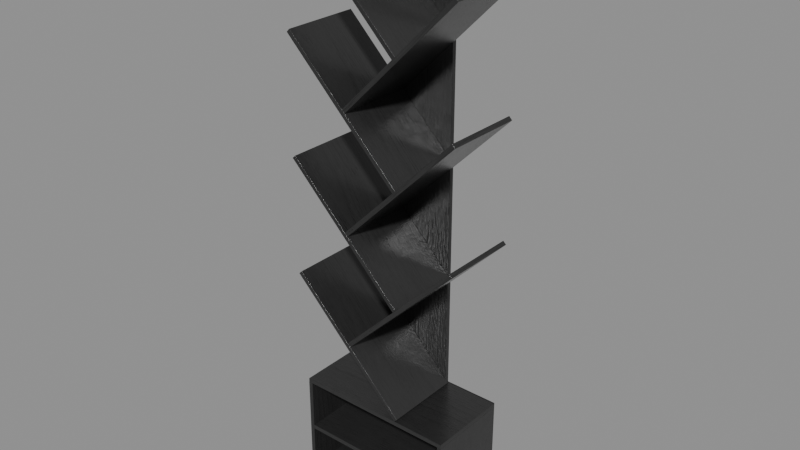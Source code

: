 # Source: bookshelf.blend  (saved by Blender 4.5.13; exported with 4.5.12 LTS)
import bpy
from mathutils import Matrix  # noqa: F401  (used for matrix-valued properties, if any)

bpy.ops.wm.read_factory_settings(use_empty=True)
scene = bpy.context.scene
scene.name = 'upload'

# ---- collections
col_bookshelf = bpy.data.collections.new('Bookshelf'); scene.collection.children.link(col_bookshelf)

# ---- images (referenced by path relative to the original .blend; pixels are not part of the script)
import os
ASSET_DIR = os.environ.get("B2B_ASSET_DIR", "")  # directory of the original .blend (textures are referenced by path, not embedded)
HERE = os.path.dirname(os.path.abspath(__file__))  # packed textures are extracted next to this script under _unpacked/

def load_image(name, relpath, width, height, colorspace="sRGB"):
    """Load a texture the original file referenced (path relative to the .blend, or extracted next to this script)."""
    p = next((c for c in (os.path.join(HERE, relpath), os.path.join(ASSET_DIR, relpath)) if relpath and os.path.exists(c)), "")
    if p:
        img = bpy.data.images.load(p, check_existing=True)
        img.name = name
    else:  # same state as the original file: an image datablock whose file is absent (Cycles renders it pink)
        img = bpy.data.images.new(name, width, height)
        img.source = "FILE"
        img.filepath = "//" + (relpath or name)
    img.colorspace_settings.name = colorspace
    return img
img_wood03_height_jpg = load_image('wood03_height.jpg', '_unpacked/wood03_height.dcc8346c.jpg', 1024, 1024, 'Non-Color')
img_wood03_diffuse_jpg = load_image('wood03_diffuse.jpg', '_unpacked/wood03_diffuse.e16900af.jpg', 1024, 1024, 'sRGB')
img_wood03_roughness_jpg = load_image('wood03_roughness.jpg', '_unpacked/wood03_roughness.a5e0a724.jpg', 1024, 1024, 'Non-Color')
img_wood03_normal_opengl_jpg = load_image('wood03_normal_opengl.jpg', '_unpacked/wood03_normal_opengl.41fa6030.jpg', 1024, 1024, 'Non-Color')

# ---- materials (node trees are filled in below, after node groups)
mat_black_wood = bpy.data.materials.new('Black wood')
mat_black_wood.displacement_method = 'BOTH'

# ---- node groups
ng_smooth_by_angle = bpy.data.node_groups.new('Smooth by Angle', 'GeometryNodeTree')
_s = ng_smooth_by_angle.interface.new_socket(name='Mesh', in_out='OUTPUT', socket_type='NodeSocketGeometry')
_s = ng_smooth_by_angle.interface.new_socket(name='Mesh', in_out='INPUT', socket_type='NodeSocketGeometry')
_s = ng_smooth_by_angle.interface.new_socket(name='Angle', in_out='INPUT', socket_type='NodeSocketFloat')
_s.subtype = 'ANGLE'
_s.default_value = 0.5236
_s.min_value = 0.0
_s.max_value = 3.142
_s.description = 'Maximum face angle for smooth edges'
_s = ng_smooth_by_angle.interface.new_socket(name='Ignore Sharpness', in_out='INPUT', socket_type='NodeSocketBool')
_s.force_non_field = True
ng_smooth_by_angle.description = 'Set the sharpness of mesh edges based on the angle between the neighboring faces'
ng_smooth_by_angle.is_modifier = True
_N = ng_smooth_by_angle.nodes; _L = ng_smooth_by_angle.links
n0 = _N.new('GeometryNodeSetShadeSmooth'); n0.name = 'Set Shade Smooth'; n0.location = (120, -80)
n0.domain = 'EDGE'
n1 = _N.new('GeometryNodeSetShadeSmooth'); n1.name = 'Set Shade Smooth.001'; n1.location = (300, -80)
n2 = _N.new('NodeGroupOutput'); n2.name = 'Group Output'; n2.location = (480, -80)
n3 = _N.new('GeometryNodeInputMeshEdgeAngle'); n3.name = 'Edge Angle'; n3.location = (-440, -240)
n4 = _N.new('NodeGroupInput'); n4.name = 'Group Input'; n4.location = (-80, -80)
n5 = _N.new('GeometryNodeInputEdgeSmooth'); n5.name = 'Is Edge Smooth'; n5.location = (-260, -120)
n6 = _N.new('GeometryNodeInputShadeSmooth'); n6.name = 'Is Shade Smooth'; n6.location = (-440, -397)
n7 = _N.new('FunctionNodeCompare'); n7.name = 'Compare'; n7.location = (-260, -260)
n7.operation = 'LESS_EQUAL'
n7.inputs[6].default_value = (0.0, 0.0, 0.0, 0.0)
n7.inputs[7].default_value = (0.0, 0.0, 0.0, 0.0)
n8 = _N.new('FunctionNodeBooleanMath'); n8.name = 'Boolean Math.001'; n8.location = (-80, -260)
n9 = _N.new('NodeGroupInput'); n9.name = 'Group Input.001'; n9.location = (-440, -329)
n10 = _N.new('NodeGroupInput'); n10.name = 'Group Input.002'; n10.location = (-259, -189)
n11 = _N.new('FunctionNodeBooleanMath'); n11.name = 'Boolean Math'; n11.location = (-80, -149)
n11.operation = 'OR'
n12 = _N.new('FunctionNodeBooleanMath'); n12.name = 'Boolean Math.002'; n12.location = (-260, -380)
n12.operation = 'OR'
n13 = _N.new('NodeGroupInput'); n13.name = 'Group Input.003'; n13.location = (-440, -460)
_L.new(n3.outputs[0], n7.inputs[0])
_L.new(n1.outputs[0], n2.inputs[0])
_L.new(n9.outputs[1], n7.inputs[1])
_L.new(n7.outputs[0], n8.inputs[0])
_L.new(n4.outputs[0], n0.inputs[0])
_L.new(n0.outputs[0], n1.inputs[0])
_L.new(n8.outputs[0], n0.inputs[2])
_L.new(n10.outputs[2], n11.inputs[1])
_L.new(n5.outputs[0], n11.inputs[0])
_L.new(n11.outputs[0], n0.inputs[1])
_L.new(n13.outputs[2], n12.inputs[1])
_L.new(n6.outputs[0], n12.inputs[0])
_L.new(n12.outputs[0], n8.inputs[1])
n2.is_active_output = True

# ---- material node trees
mat_black_wood.use_nodes = True; mat_black_wood.node_tree.nodes.clear()
_N = mat_black_wood.node_tree.nodes; _L = mat_black_wood.node_tree.links
n0 = _N.new('ShaderNodeBsdfPrincipled'); n0.name = 'Principled BSDF'; n0.location = (10, 300)
n1 = _N.new('ShaderNodeOutputMaterial'); n1.name = 'Material Output'; n1.location = (300, 300)
n2 = _N.new('ShaderNodeTexImage'); n2.name = 'Image Texture'; n2.location = (88, -600)
n2.label = 'Displacement'
n2.image = img_wood03_height_jpg
n3 = _N.new('ShaderNodeDisplacement'); n3.name = 'Displacement'; n3.location = (110, -400)
n3.inputs[2].default_value = 0.001
n4 = _N.new('ShaderNodeTexImage'); n4.name = 'Image Texture.001'; n4.location = (88, -40)
n4.label = 'Base Color'
n4.image = img_wood03_diffuse_jpg
n5 = _N.new('ShaderNodeTexImage'); n5.name = 'Image Texture.002'; n5.location = (88, -320)
n5.label = 'Roughness'
n5.image = img_wood03_roughness_jpg
n6 = _N.new('ShaderNodeTexImage'); n6.name = 'Image Texture.003'; n6.location = (88, -880)
n6.label = 'Normal'
n6.image = img_wood03_normal_opengl_jpg
n7 = _N.new('ShaderNodeNormalMap'); n7.name = 'Normal Map'; n7.location = (-240, -340)
n8 = _N.new('ShaderNodeMapping'); n8.name = 'Mapping'; n8.location = (230, -40)
n9 = _N.new('NodeReroute'); n9.name = 'Reroute'; n9.location = (38, -596)
n9.width = 16
n9.socket_idname = 'NodeSocketVector'
n10 = _N.new('ShaderNodeTexCoord'); n10.name = 'Texture Coordinate'; n10.location = (30, -40)
n11 = _N.new('NodeFrame'); n11.name = 'Frame'; n11.location = (-1270, 340)
n11.label = 'Mapping'
n11.width = 400
n12 = _N.new('NodeFrame'); n12.name = 'Frame.001'; n12.location = (-628, 540)
n12.label = 'Textures'
n12.width = 358
n2.parent = n12
n4.parent = n12
n5.parent = n12
n6.parent = n12
n8.parent = n11
n9.parent = n12
n10.parent = n11
_L.new(n0.outputs[0], n1.inputs[0])
_L.new(n2.outputs[0], n3.inputs[0])
_L.new(n3.outputs[0], n1.inputs[2])
_L.new(n4.outputs[0], n0.inputs[0])
_L.new(n5.outputs[0], n0.inputs[2])
_L.new(n6.outputs[0], n7.inputs[1])
_L.new(n7.outputs[0], n0.inputs[5])
_L.new(n9.outputs[0], n4.inputs[0])
_L.new(n9.outputs[0], n5.inputs[0])
_L.new(n9.outputs[0], n2.inputs[0])
_L.new(n9.outputs[0], n6.inputs[0])
_L.new(n8.outputs[0], n9.inputs[0])
_L.new(n10.outputs[2], n8.inputs[0])
n1.is_active_output = True

# ---- meshes
me_cube_009 = bpy.data.meshes.new('Cube.009')
me_cube_009.from_pydata([(0.09434, -0.15, 1.678), (-0.3299, -0.15, 2.103), (0.09434, 0.134, 1.678), (-0.3299, 0.134, 2.103), (0.1057, -0.15, 1.69), (-0.3186, -0.15, 2.114), (0.1057, 0.134, 1.69), (-0.3186, 0.134, 2.114), (0.1, -0.15, 0.4), (-0.3243, -0.15, 0.8243), (0.1, 0.134, 0.4), (-0.3243, 0.134, 0.8243), (0.1113, -0.15, 0.4113), (-0.313, -0.15, 0.8356), (0.1113, 0.134, 0.4113), (-0.313, 0.134, 0.8356), (0.09434, -0.15, 0.8299), (-0.3299, -0.15, 1.254), (0.09434, 0.134, 0.8299), (-0.3299, 0.134, 1.254), (0.1057, -0.15, 0.8412), (-0.3186, -0.15, 1.265), (0.1057, 0.134, 0.8412), (-0.3186, 0.134, 1.265), (0.09434, -0.15, 1.254), (-0.3299, -0.15, 1.678), (0.09434, 0.134, 1.254), (-0.3299, 0.134, 1.678), (0.1057, -0.15, 1.265), (-0.3186, -0.15, 1.69), (0.1057, 0.134, 1.265), (-0.3186, 0.134, 1.69)], [], [(0, 1, 3, 2), (2, 3, 7, 6), (6, 7, 5, 4), (4, 5, 1, 0), (2, 6, 4, 0), (7, 3, 1, 5), (8, 9, 11, 10), (10, 11, 15, 14), (14, 15, 13, 12), (12, 13, 9, 8), (10, 14, 12, 8), (15, 11, 9, 13), (16, 17, 19, 18), (18, 19, 23, 22), (22, 23, 21, 20), (20, 21, 17, 16), (18, 22, 20, 16), (23, 19, 17, 21), (24, 25, 27, 26), (26, 27, 31, 30), (30, 31, 29, 28), (28, 29, 25, 24), (26, 30, 28, 24), (31, 27, 25, 29)])
_uv = me_cube_009.uv_layers.new(name='UVMap')
_uv.uv.foreach_set('vector', [0.7653, 0.7855, 0.7653, 0.987, 0.5745, 0.987, 0.5745, 0.7855, 0.0003159, 0.2018, 0.0003159, 0.0003159, 0.2018, 0.0003159, 0.2018, 0.2018, 0.9567, 0.7855, 0.9567, 0.987, 0.7659, 0.987, 0.7659, 0.7855, 0.2018, 0.3926, 0.2018, 0.5941, 0.0003159, 0.5941, 0.0003159, 0.3926, 0.0003159, 0.2018, 0.2018, 0.2018, 0.2018, 0.3926, 0.0003159, 0.3926, 0.2018, 0.7849, 0.0003159, 0.7849, 0.0003159, 0.5941, 0.2018, 0.5941, 0.9997, 0.0003159, 0.9997, 0.2018, 0.8089, 0.2018, 0.8089, 0.0003159, 0.2025, 0.2018, 0.2025, 0.0003159, 0.404, 0.0003159, 0.404, 0.2018, 0.9997, 0.2025, 0.9997, 0.404, 0.8089, 0.404, 0.8089, 0.2025, 0.404, 0.3926, 0.404, 0.5941, 0.2025, 0.5941, 0.2025, 0.3926, 0.2025, 0.2018, 0.404, 0.2018, 0.404, 0.3926, 0.2025, 0.3926, 0.404, 0.7849, 0.2025, 0.7849, 0.2025, 0.5941, 0.404, 0.5941, 0.1911, 0.7855, 0.1911, 0.987, 0.0003159, 0.987, 0.000316, 0.7855, 0.4046, 0.2018, 0.4046, 0.0003159, 0.6061, 0.0003159, 0.6061, 0.2018, 0.5739, 0.7855, 0.5739, 0.987, 0.3831, 0.987, 0.3831, 0.7855, 0.6061, 0.3926, 0.6061, 0.5941, 0.4046, 0.5941, 0.4046, 0.3926, 0.4046, 0.2018, 0.6061, 0.2018, 0.6061, 0.3926, 0.4046, 0.3926, 0.6061, 0.7849, 0.4046, 0.7849, 0.4046, 0.5941, 0.6061, 0.5941, 0.3825, 0.7855, 0.3825, 0.987, 0.1917, 0.987, 0.1917, 0.7855, 0.6068, 0.2018, 0.6068, 0.0003159, 0.8083, 0.0003159, 0.8083, 0.2018, 0.9997, 0.4046, 0.9997, 0.6061, 0.8089, 0.6061, 0.8089, 0.4046, 0.8083, 0.3926, 0.8083, 0.5941, 0.6068, 0.5941, 0.6068, 0.3926, 0.6068, 0.2018, 0.8083, 0.2018, 0.8083, 0.3926, 0.6068, 0.3926, 0.8083, 0.7849, 0.6068, 0.7849, 0.6068, 0.5941, 0.8083, 0.5941])
_uv = me_cube_009.uv_layers.new(name='automap')
_uv.uv.foreach_set('vector', [-0.01111, 0.1775, 0.3281, 0.1775, 0.3281, 0.3381, -0.01111, 0.3381, 0.3281, 0.6696, -0.01111, 0.6696, -0.01111, 0.6605, 0.3281, 0.6605, 0.3285, 0.1775, 0.6678, 0.1775, 0.6678, 0.3381, 0.3285, 0.3381, 0.4887, 0.6605, 0.8279, 0.6605, 0.8279, 0.6696, 0.4887, 0.6696, 0.3281, 0.6696, 0.3281, 0.6605, 0.4887, 0.6605, 0.4887, 0.6696, 0.9884, 0.6605, 0.9884, 0.6696, 0.8279, 0.6696, 0.8279, 0.6605, -0.01111, 0.4995, 0.3281, 0.4995, 0.3281, 0.6601, -0.01111, 0.6601, 0.6492, 0.6795, 0.9884, 0.6795, 0.9884, 0.6886, 0.6492, 0.6886, 0.3285, 0.3385, 0.6678, 0.3385, 0.6678, 0.4991, 0.3285, 0.4991, 0.4887, 0.6886, 0.1494, 0.6886, 0.1494, 0.6795, 0.4887, 0.6795, 0.6492, 0.6795, 0.6492, 0.6886, 0.4887, 0.6886, 0.4887, 0.6795, -0.01111, 0.6886, -0.01111, 0.6795, 0.1494, 0.6795, 0.1494, 0.6886, -0.01111, 0.01649, 0.3281, 0.01649, 0.3281, 0.177, -0.01111, 0.177, 0.3281, 0.6791, -0.01111, 0.6791, -0.01111, 0.67, 0.3281, 0.67, 0.3285, 0.01649, 0.6678, 0.01649, 0.6678, 0.177, 0.3285, 0.177, 0.4887, 0.67, 0.8279, 0.67, 0.8279, 0.6791, 0.4887, 0.6791, 0.3281, 0.6791, 0.3281, 0.67, 0.4887, 0.67, 0.4887, 0.6791, 0.9884, 0.67, 0.9884, 0.6791, 0.8279, 0.6791, 0.8279, 0.67, 0.3285, 0.4995, 0.6678, 0.4995, 0.6678, 0.6601, 0.3285, 0.6601, 0.6492, 0.689, 0.9884, 0.689, 0.9884, 0.6981, 0.6492, 0.6981, -0.01111, 0.3385, 0.3281, 0.3385, 0.3281, 0.4991, -0.01111, 0.4991, 0.4887, 0.6981, 0.1494, 0.6981, 0.1494, 0.689, 0.4887, 0.689, 0.6492, 0.689, 0.6492, 0.6981, 0.4887, 0.6981, 0.4887, 0.689, -0.01111, 0.6981, -0.01111, 0.689, 0.1494, 0.689, 0.1494, 0.6981])
_uv.active_render = True
me_cube_009.materials.append(mat_black_wood)
me_cube_009.auto_texspace = False
me_cube_009.update()
me_cube_006 = bpy.data.meshes.new('Cube.006')
me_cube_006.from_pydata([(-0.1065, -0.15, 1.053), (0.3178, -0.15, 1.478), (-0.1065, 0.134, 1.053), (0.3178, 0.134, 1.478), (-0.09516, -0.15, 1.042), (0.3291, -0.15, 1.466), (-0.09516, 0.134, 1.042), (0.3291, 0.134, 1.466), (-0.1065, -0.15, 0.6291), (0.3178, -0.15, 1.053), (-0.1065, 0.134, 0.6291), (0.3178, 0.134, 1.053), (-0.09516, -0.15, 0.6178), (0.3291, -0.15, 1.042), (-0.09516, 0.134, 0.6178), (0.3291, 0.134, 1.042), (-0.1065, -0.15, 1.478), (0.3178, -0.15, 1.902), (-0.1065, 0.134, 1.478), (0.3178, 0.134, 1.902), (-0.09516, -0.15, 1.466), (0.3291, -0.15, 1.891), (-0.09516, 0.134, 1.466), (0.3291, 0.134, 1.891)], [], [(0, 1, 3, 2), (2, 3, 7, 6), (6, 7, 5, 4), (4, 5, 1, 0), (2, 6, 4, 0), (7, 3, 1, 5), (8, 9, 11, 10), (10, 11, 15, 14), (14, 15, 13, 12), (12, 13, 9, 8), (10, 14, 12, 8), (15, 11, 9, 13), (16, 17, 19, 18), (18, 19, 23, 22), (22, 23, 21, 20), (20, 21, 17, 16), (18, 22, 20, 16), (23, 19, 17, 21)])
_uv = me_cube_006.uv_layers.new(name='UVMap')
_uv.uv.foreach_set('vector', [0.003411, 0.1628, 0.3427, 0.1628, 0.3427, 0.3233, 0.003411, 0.3233, 0.6638, 0.6455, 1.003, 0.6455, 1.003, 0.6546, 0.6638, 0.6546, 0.343, 0.4846, 0.6823, 0.4846, 0.6823, 0.6452, 0.343, 0.6452, 0.5032, 0.6546, 0.164, 0.6546, 0.164, 0.6455, 0.5032, 0.6455, 0.6638, 0.6455, 0.6638, 0.6546, 0.5032, 0.6546, 0.5032, 0.6455, 0.003411, 0.6546, 0.003411, 0.6455, 0.164, 0.6455, 0.164, 0.6546, 0.3427, 0.6452, 0.003411, 0.6452, 0.003411, 0.4846, 0.3427, 0.4846, 0.6638, 0.6643, 1.003, 0.6643, 1.003, 0.6733, 0.6638, 0.6733, 0.3427, 0.4843, 0.003411, 0.4843, 0.003411, 0.3237, 0.3427, 0.3237, 0.5032, 0.6733, 0.164, 0.6733, 0.164, 0.6643, 0.5032, 0.6643, 0.6638, 0.6643, 0.6638, 0.6733, 0.5032, 0.6733, 0.5032, 0.6643, 0.003411, 0.6733, 0.003411, 0.6643, 0.164, 0.6643, 0.164, 0.6733, 0.343, 0.3237, 0.6823, 0.3237, 0.6823, 0.4843, 0.343, 0.4843, 0.6638, 0.6549, 1.003, 0.6549, 1.003, 0.6639, 0.6638, 0.6639, 0.3427, 0.1624, 0.003411, 0.1624, 0.003411, 0.001848, 0.3427, 0.001848, 0.5032, 0.6639, 0.164, 0.6639, 0.164, 0.6549, 0.5032, 0.6549, 0.6638, 0.6549, 0.6638, 0.6639, 0.5032, 0.6639, 0.5032, 0.6549, 0.003411, 0.6639, 0.003411, 0.6549, 0.164, 0.6549, 0.164, 0.6639])
me_cube_006.materials.append(mat_black_wood)
me_cube_006.update()
me_cube_012 = bpy.data.meshes.new('Cube.012')
me_cube_012.from_pydata([(-0.2994, -0.15, 0.4), (0.3, -0.15, 0.4), (-0.2994, 0.15, 0.4), (0.3, 0.15, 0.4), (-0.2994, -0.15, 0.384), (0.3, -0.15, 0.384), (-0.2994, 0.15, 0.384), (0.3, 0.15, 0.384), (-0.2994, -0.15, 0.016), (0.3, -0.15, 0.016), (-0.2994, 0.15, 0.016), (0.3, 0.15, 0.016), (-0.2994, -0.15, 0.0), (0.3, -0.15, 0.0), (-0.2994, 0.15, 0.0), (0.3, 0.15, 0.0), (-0.284, -0.15, 0.2), (0.284, -0.15, 0.2), (-0.284, 0.15, 0.2), (0.284, 0.15, 0.2), (-0.284, -0.15, 0.184), (0.284, -0.15, 0.184), (-0.284, 0.15, 0.184), (0.284, 0.15, 0.184)], [], [(0, 1, 3, 2), (2, 3, 7, 6), (6, 7, 5, 4), (4, 5, 1, 0), (2, 6, 4, 0), (7, 3, 1, 5), (8, 9, 11, 10), (10, 11, 15, 14), (14, 15, 13, 12), (12, 13, 9, 8), (10, 14, 12, 8), (15, 11, 9, 13), (16, 17, 19, 18), (18, 19, 23, 22), (22, 23, 21, 20), (20, 21, 17, 16), (18, 22, 20, 16), (23, 19, 17, 21)])
me_cube_012.polygons.foreach_set('use_smooth', [True] * 18)
_uv = me_cube_012.uv_layers.new(name='UVMap')
_uv.uv.foreach_set('vector', [0.02504, 0.5699, 0.3581, 0.5699, 0.3581, 0.7366, 0.02504, 0.7366, 0.6916, 0.7461, 1.025, 0.7461, 1.025, 0.755, 0.6916, 0.755, 0.3581, 0.4025, 0.02504, 0.4025, 0.02504, 0.2357, 0.3581, 0.2357, 0.5249, 0.755, 0.1918, 0.755, 0.1918, 0.7461, 0.5249, 0.7461, 0.6916, 0.7461, 0.6916, 0.755, 0.5249, 0.755, 0.5249, 0.7461, 0.02504, 0.755, 0.02504, 0.7461, 0.1918, 0.7461, 0.1918, 0.755, 0.3585, 0.5699, 0.6916, 0.5699, 0.6916, 0.7366, 0.3585, 0.7366, 0.6916, 0.7554, 1.025, 0.7554, 1.025, 0.7643, 0.6916, 0.7643, 0.3581, 0.5695, 0.02504, 0.5695, 0.02504, 0.4028, 0.3581, 0.4028, 0.5249, 0.7643, 0.1918, 0.7643, 0.1918, 0.7554, 0.5249, 0.7554, 0.6916, 0.7554, 0.6916, 0.7643, 0.5249, 0.7643, 0.5249, 0.7554, 0.02504, 0.7643, 0.02504, 0.7554, 0.1918, 0.7554, 0.1918, 0.7643, 0.6741, 0.4025, 0.3585, 0.4025, 0.3585, 0.2357, 0.6741, 0.2357, 0.3407, 0.7458, 0.02504, 0.7458, 0.02504, 0.7369, 0.3407, 0.7369, 0.6741, 0.5695, 0.3585, 0.5695, 0.3585, 0.4028, 0.6741, 0.4028, 0.5074, 0.7369, 0.8231, 0.7369, 0.8231, 0.7458, 0.5074, 0.7458, 0.3407, 0.7458, 0.3407, 0.7369, 0.5074, 0.7369, 0.5074, 0.7458, 0.9898, 0.7369, 0.9898, 0.7458, 0.8231, 0.7458, 0.8231, 0.7369])
me_cube_012.materials.append(mat_black_wood)
me_cube_012.update()
me_cube_010 = bpy.data.meshes.new('Cube.010')
me_cube_010.from_pydata([(-0.3, -0.15, 0.016), (-0.3, -0.15, 0.384), (-0.3, 0.15, 0.016), (-0.3, 0.15, 0.384), (-0.284, -0.15, 0.016), (-0.284, -0.15, 0.384), (-0.284, 0.15, 0.016), (-0.284, 0.15, 0.384), (0.284, -0.15, 0.016), (0.284, -0.15, 0.384), (0.284, 0.15, 0.016), (0.284, 0.15, 0.384), (0.3, -0.15, 0.016), (0.3, -0.15, 0.384), (0.3, 0.15, 0.016), (0.3, 0.15, 0.384)], [], [(0, 1, 3, 2), (2, 3, 7, 6), (6, 7, 5, 4), (4, 5, 1, 0), (2, 6, 4, 0), (7, 3, 1, 5), (8, 9, 11, 10), (10, 11, 15, 14), (14, 15, 13, 12), (12, 13, 9, 8), (10, 14, 12, 8), (15, 11, 9, 13)])
_uv = me_cube_010.uv_layers.new(name='UVMap')
_uv.uv.foreach_set('vector', [0.5671, 0.7124, 0.2917, 0.7124, 0.2917, 0.4879, 0.5671, 0.4879, 0.2915, 0.7368, 0.01611, 0.7368, 0.01611, 0.7249, 0.2915, 0.7249, 0.01611, 0.4879, 0.2915, 0.4879, 0.2915, 0.7124, 0.01611, 0.7124, 0.516, 0.7249, 0.7914, 0.7249, 0.7914, 0.7368, 0.516, 0.7368, 0.2915, 0.7368, 0.2915, 0.7249, 0.516, 0.7249, 0.516, 0.7368, 1.016, 0.7249, 1.016, 0.7368, 0.7914, 0.7368, 0.7914, 0.7249, 0.5671, 0.4877, 0.2917, 0.4877, 0.2917, 0.2632, 0.5671, 0.2632, 0.2915, 0.7246, 0.01611, 0.7246, 0.01611, 0.7126, 0.2915, 0.7126, 0.01611, 0.2632, 0.2915, 0.2632, 0.2915, 0.4877, 0.01611, 0.4877, 0.516, 0.7126, 0.7914, 0.7126, 0.7914, 0.7246, 0.516, 0.7246, 0.2915, 0.7246, 0.2915, 0.7126, 0.516, 0.7126, 0.516, 0.7246, 1.016, 0.7126, 1.016, 0.7246, 0.7914, 0.7246, 0.7914, 0.7126])
me_cube_010.materials.append(mat_black_wood)
me_cube_010.update()
me_cube_001 = bpy.data.meshes.new('Cube.001')
me_cube_001.from_pydata([(-0.1, 0.134, 0.401), (-0.1, 0.134, 2.101), (-0.1, 0.15, 0.401), (-0.1, 0.15, 2.101), (0.1, 0.134, 0.401), (0.1, 0.134, 2.101), (0.1, 0.15, 0.401), (0.1, 0.15, 2.101)], [], [(0, 1, 3, 2), (2, 3, 7, 6), (6, 7, 5, 4), (4, 5, 1, 0), (2, 6, 4, 0), (7, 3, 1, 5)])
_uv = me_cube_001.uv_layers.new(name='UVMap')
_uv.uv.foreach_set('vector', [0.4962, 0.5544, 0.04843, 0.5544, 0.04843, 0.5502, 0.4962, 0.5502, -0.003809, 0.4979, 0.4439, 0.4979, 0.4439, 0.5502, -0.003809, 0.5502, 0.5484, 0.5502, 0.9961, 0.5502, 0.9961, 0.5544, 0.5484, 0.5544, -0.003809, 0.4456, 0.4439, 0.4456, 0.4439, 0.4978, -0.003809, 0.4978, 0.4962, 0.5502, 0.5484, 0.5502, 0.5484, 0.5544, 0.4962, 0.5544, -0.003809, 0.5502, 0.04843, 0.5502, 0.04843, 0.5544, -0.003809, 0.5544])
me_cube_001.materials.append(mat_black_wood)
me_cube_001.update()
me_cube_015 = bpy.data.meshes.new('Cube.015')
me_cube_015.from_pydata([(-0.3, 0.15, 0.0009999), (-0.3, 0.15, 0.401), (-0.3, 0.153, 0.0009999), (-0.3, 0.153, 0.401), (0.3, 0.15, 0.0009999), (0.3, 0.15, 0.401), (0.3, 0.153, 0.0009999), (0.3, 0.153, 0.401)], [], [(0, 1, 3, 2), (2, 3, 7, 6), (6, 7, 5, 4), (4, 5, 1, 0), (2, 6, 4, 0), (7, 3, 1, 5)])
_uv = me_cube_015.uv_layers.new(name='UVMap')
_uv.uv.foreach_set('vector', [0.5, 0.4993, 0.6999, 0.4993, 0.6999, 0.5007, 0.5, 0.5007, 0.3016, 5.281e-05, 0.3016, 0.2, 0.001658, 0.2, 0.001658, 5.283e-05, 0.2, 0.5007, 1.884e-05, 0.5007, 1.884e-05, 0.4993, 0.2, 0.4993, 0.001658, 0.4001, 0.001658, 0.2001, 0.3016, 0.2001, 0.3016, 0.4001, 0.5, 0.5007, 0.2, 0.5007, 0.2, 0.4993, 0.5, 0.4993, 0.9999, 0.5007, 0.6999, 0.5007, 0.6999, 0.4993, 0.9999, 0.4992])
me_cube_015.materials.append(mat_black_wood)
me_cube_015.update()

# ---- objects
ob_cube_008 = bpy.data.objects.new('Cube.008', me_cube_009)
ob_cube_006 = bpy.data.objects.new('Cube.006', me_cube_006)
ob_cube_004 = bpy.data.objects.new('Cube.004', me_cube_012)
ob_cube_002 = bpy.data.objects.new('Cube.002', me_cube_010)
ob_cube_001 = bpy.data.objects.new('Cube.001', me_cube_001)
ob_cube = bpy.data.objects.new('Cube', me_cube_015)
ob_bookshelf = bpy.data.objects.new('Bookshelf', None)

# ---- transforms, parenting, visibility, modifiers, constraints
ob_cube_008.parent = ob_bookshelf
ob_cube_008.matrix_parent_inverse = Matrix(((0.4271, -0.0, 0.0, -0.0), (-0.0, 0.4271, -0.0, 0.0), (0.0, -0.0, 0.4271, -0.0), (-0.0, 0.0, -0.0, 1.0)))
ob_cube_008.location = (0.0, 0.0, 0.0)
_m = ob_cube_008.modifiers.new('Bevel', 'BEVEL')
_m.width = 0.001
_m.width_pct = 0.001
_m.segments = 3
_m = ob_cube_008.modifiers.new('WeightedNormal', 'WEIGHTED_NORMAL')
_m.weight = 45
_m = ob_cube_008.modifiers.new('Smooth by Angle', 'NODES')
_m.node_group = ng_smooth_by_angle
_m.use_pin_to_last = True
_m.show_group_selector = False
ob_cube_006.parent = ob_bookshelf
ob_cube_006.matrix_parent_inverse = Matrix(((0.4271, -0.0, 0.0, -0.0), (-0.0, 0.4271, -0.0, 0.0), (0.0, -0.0, 0.4271, -0.0), (-0.0, 0.0, -0.0, 1.0)))
ob_cube_006.location = (0.0, 0.0, 0.0)
_m = ob_cube_006.modifiers.new('Bevel', 'BEVEL')
_m.width = 0.001
_m.width_pct = 0.001
_m.segments = 3
_m = ob_cube_006.modifiers.new('WeightedNormal', 'WEIGHTED_NORMAL')
_m.weight = 45
_m = ob_cube_006.modifiers.new('Smooth by Angle', 'NODES')
_m.node_group = ng_smooth_by_angle
_m.use_pin_to_last = True
_m.show_group_selector = False
ob_cube_004.parent = ob_bookshelf
ob_cube_004.matrix_parent_inverse = Matrix(((0.4271, -0.0, 0.0, -0.0), (-0.0, 0.4271, -0.0, 0.0), (0.0, -0.0, 0.4271, -0.0), (-0.0, 0.0, -0.0, 1.0)))
ob_cube_004.location = (0.0, 0.0, 0.0)
_m = ob_cube_004.modifiers.new('Bevel', 'BEVEL')
_m.width = 0.001
_m.width_pct = 0.001
_m.segments = 3
_m = ob_cube_004.modifiers.new('WeightedNormal', 'WEIGHTED_NORMAL')
_m.weight = 45
_m = ob_cube_004.modifiers.new('Smooth by Angle', 'NODES')
_m.node_group = ng_smooth_by_angle
_m.use_pin_to_last = True
_m.show_group_selector = False
ob_cube_002.parent = ob_bookshelf
ob_cube_002.matrix_parent_inverse = Matrix(((0.4271, -0.0, 0.0, -0.0), (-0.0, 0.4271, -0.0, 0.0), (0.0, -0.0, 0.4271, -0.0), (-0.0, 0.0, -0.0, 1.0)))
ob_cube_002.location = (0.0, 0.0, 0.0)
_m = ob_cube_002.modifiers.new('Bevel', 'BEVEL')
_m.width = 0.001
_m.width_pct = 0.001
_m.segments = 3
_m = ob_cube_002.modifiers.new('WeightedNormal', 'WEIGHTED_NORMAL')
_m.weight = 45
_m = ob_cube_002.modifiers.new('Smooth by Angle', 'NODES')
_m.node_group = ng_smooth_by_angle
_m.use_pin_to_last = True
_m.show_group_selector = False
ob_cube_001.parent = ob_bookshelf
ob_cube_001.matrix_parent_inverse = Matrix(((0.4271, -0.0, 0.0, -0.0), (-0.0, 0.4271, -0.0, 0.0), (0.0, -0.0, 0.4271, -0.0), (-0.0, 0.0, -0.0, 1.0)))
ob_cube_001.location = (0.0, 0.0, 0.0)
_m = ob_cube_001.modifiers.new('Bevel', 'BEVEL')
_m.width = 0.001
_m.width_pct = 0.001
_m.segments = 3
_m = ob_cube_001.modifiers.new('WeightedNormal', 'WEIGHTED_NORMAL')
_m.weight = 45
_m = ob_cube_001.modifiers.new('Smooth by Angle', 'NODES')
_m.node_group = ng_smooth_by_angle
_m.use_pin_to_last = True
_m.show_group_selector = False
ob_cube.parent = ob_bookshelf
ob_cube.matrix_parent_inverse = Matrix(((0.4271, -0.0, 0.0, -0.0), (-0.0, 0.4271, -0.0, 0.0), (0.0, -0.0, 0.4271, -0.0), (-0.0, 0.0, -0.0, 1.0)))
ob_cube.location = (0.0, 0.0, 0.0)
ob_bookshelf.location = (0.0, 0.0, 0.0)
ob_bookshelf.scale = (2.342, 2.342, 2.342)

# ---- collection membership
scene.collection.objects.link(ob_cube_008)
scene.collection.objects.link(ob_cube_006)
scene.collection.objects.link(ob_cube_004)
scene.collection.objects.link(ob_cube_002)
scene.collection.objects.link(ob_cube_001)
scene.collection.objects.link(ob_cube)
scene.collection.objects.link(ob_bookshelf)
col_bookshelf.objects.link(ob_cube_008)
col_bookshelf.objects.link(ob_cube_006)
col_bookshelf.objects.link(ob_cube_004)
col_bookshelf.objects.link(ob_cube_002)
col_bookshelf.objects.link(ob_cube_001)
col_bookshelf.objects.link(ob_cube)
col_bookshelf.objects.link(ob_bookshelf)

# ---- scene / render settings (as saved in the file)
scene.frame_start = 1; scene.frame_end = 250; scene.frame_set(1)
scene.render.engine = 'BLENDER_EEVEE_NEXT'
scene.render.image_settings.exr_codec = 'NONE'
scene.render.simplify_subdivision_render = 0
scene.render.simplify_child_particles_render = 0.0
scene.eevee.use_volume_custom_range = False
scene.eevee.use_fast_gi = False
scene.eevee.use_shadows = False
scene.view_settings.white_balance_temperature = 0.0
scene.view_settings.white_balance_tint = 0.0
scene.view_settings.white_balance_whitepoint = (2.97, 0.5193, -0.0414)
bpy.context.view_layer.update()

# ---- added for rendering (the .blend has no active camera and no usable light): camera, sun + grey world if the file has none
cam_auto = bpy.data.cameras.new('AutoCamera')
cam_auto.lens = 50.0
cam_auto.sensor_width = 36.0
cam_auto.clip_end = 1000.0
ob_auto_camera = bpy.data.objects.new('AutoCamera', cam_auto)
scene.collection.objects.link(ob_auto_camera)
ob_auto_camera.location = (2.06683, -2.47919, 2.71058)
ob_auto_camera.rotation_euler = (1.09748, -7.21219e-08, 0.694738)
scene.camera = ob_auto_camera
light_auto_sun = bpy.data.lights.new('AutoSun', 'SUN')
light_auto_sun.energy = 3.0
light_auto_sun.angle = 0.0523599
ob_auto_sun = bpy.data.objects.new('AutoSun', light_auto_sun)
scene.collection.objects.link(ob_auto_sun)
ob_auto_sun.rotation_euler = (0.872665, 0.174533, 0.523599)
if scene.world is None:
    world_auto = bpy.data.worlds.new('AutoWorld')
    world_auto.color = (0.3, 0.3, 0.3)
    scene.world = world_auto
bpy.context.view_layer.update()

